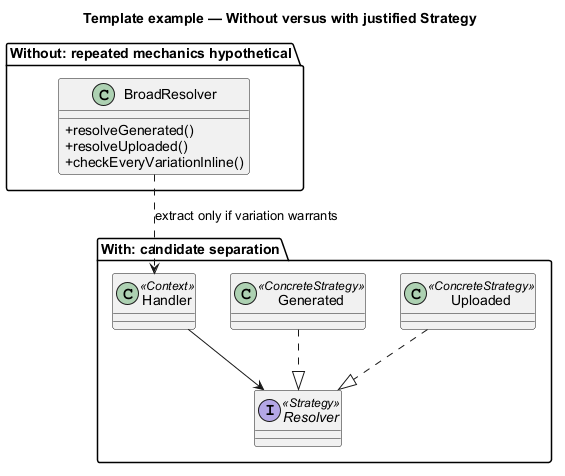

The diagram above was rendered by PlantUML. Its source (embedded in the PNG):
@startuml
' OWNER-MVP-2026-11-04 review: Reference / reusable template. Illustrative contract/model/pattern, not a product release commitment.
allowmixing
title Template example — Without versus with justified Strategy
skinparam backgroundColor white
skinparam shadowing false
skinparam defaultFontName Arial
skinparam classAttributeIconSize 0

package "Without: repeated mechanics hypothetical" {
 class BroadResolver {
  +resolveGenerated()
  +resolveUploaded()
  +checkEveryVariationInline()
 }
}
package "With: candidate separation" {
 class Handler <<Context>>
 interface Resolver <<Strategy>>
 class Generated <<ConcreteStrategy>>
 class Uploaded <<ConcreteStrategy>>
 Handler --> Resolver
 Generated ..|> Resolver
 Uploaded ..|> Resolver
}
BroadResolver ..> Handler : extract only if variation warrants

@enduml